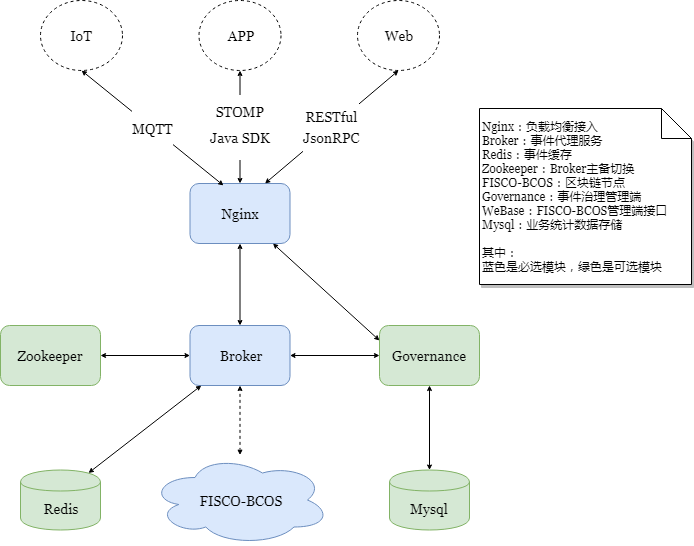

The diagram above was exported from draw.io. Its source (the exported page's mxGraphModel, read from the mxfile embedded in the PNG):
<mxGraphModel dx="1422" dy="715" grid="1" gridSize="10" guides="1" tooltips="1" connect="1" arrows="1" fold="1" page="1" pageScale="1" pageWidth="827" pageHeight="1169" math="0" shadow="0">
  <root>
    <mxCell id="0" />
    <mxCell id="1" parent="0" />
    <mxCell id="g3v-Qn1KpxG75ndls2KN-1" value="Nginx" style="rounded=1;whiteSpace=wrap;html=1;shadow=0;fontSize=14;fillColor=#dae8fc;strokeColor=#6c8ebf;fontFamily=Georgia;" parent="1" vertex="1">
      <mxGeometry x="268.5" y="275" width="100" height="60" as="geometry" />
    </mxCell>
    <mxCell id="g3v-Qn1KpxG75ndls2KN-2" value="&lt;span style=&quot;font-size: 14px&quot;&gt;Broker&lt;/span&gt;" style="rounded=1;whiteSpace=wrap;html=1;shadow=0;fontSize=14;fillColor=#dae8fc;strokeColor=#6c8ebf;fontFamily=Georgia;" parent="1" vertex="1">
      <mxGeometry x="268.5" y="417" width="100" height="60" as="geometry" />
    </mxCell>
    <mxCell id="g3v-Qn1KpxG75ndls2KN-3" value="&lt;span style=&quot;font-size: 14px&quot;&gt;Governance&lt;/span&gt;" style="rounded=1;whiteSpace=wrap;html=1;shadow=0;fontSize=14;fontFamily=Georgia;fillColor=#d5e8d4;strokeColor=#82b366;" parent="1" vertex="1">
      <mxGeometry x="458" y="417" width="100" height="60" as="geometry" />
    </mxCell>
    <mxCell id="g3v-Qn1KpxG75ndls2KN-5" value="" style="endArrow=classic;startArrow=classic;html=1;fontSize=14;fontFamily=Georgia;strokeWidth=1;endFill=1;startFill=1;endSize=3;startSize=3;" parent="1" source="g3v-Qn1KpxG75ndls2KN-1" target="g3v-Qn1KpxG75ndls2KN-2" edge="1">
      <mxGeometry width="50" height="50" relative="1" as="geometry">
        <mxPoint x="403.5" y="476" as="sourcePoint" />
        <mxPoint x="163.5" y="553" as="targetPoint" />
      </mxGeometry>
    </mxCell>
    <mxCell id="g3v-Qn1KpxG75ndls2KN-6" value="" style="endArrow=classic;startArrow=classic;html=1;fontSize=14;fontFamily=Georgia;strokeWidth=1;endFill=1;startFill=1;endSize=3;startSize=3;entryX=0;entryY=0.25;entryDx=0;entryDy=0;" parent="1" source="g3v-Qn1KpxG75ndls2KN-1" target="g3v-Qn1KpxG75ndls2KN-3" edge="1">
      <mxGeometry width="50" height="50" relative="1" as="geometry">
        <mxPoint x="344" y="330" as="sourcePoint" />
        <mxPoint x="173.5" y="383" as="targetPoint" />
      </mxGeometry>
    </mxCell>
    <mxCell id="g3v-Qn1KpxG75ndls2KN-8" value="" style="endArrow=classic;startArrow=classic;html=1;fontSize=14;fontFamily=Georgia;strokeWidth=1;endFill=1;startFill=1;endSize=3;startSize=3;exitX=0.85;exitY=0.05;exitDx=0;exitDy=0;exitPerimeter=0;" parent="1" source="g3v-Qn1KpxG75ndls2KN-20" target="g3v-Qn1KpxG75ndls2KN-2" edge="1">
      <mxGeometry width="50" height="50" relative="1" as="geometry">
        <mxPoint x="517.5" y="576" as="sourcePoint" />
        <mxPoint x="270" y="460" as="targetPoint" />
      </mxGeometry>
    </mxCell>
    <mxCell id="g3v-Qn1KpxG75ndls2KN-9" value="" style="endArrow=classic;startArrow=classic;html=1;fontSize=14;fontFamily=Georgia;strokeWidth=1;endFill=1;startFill=1;endSize=3;startSize=3;entryX=0.5;entryY=1;entryDx=0;entryDy=0;" parent="1" source="g3v-Qn1KpxG75ndls2KN-21" target="g3v-Qn1KpxG75ndls2KN-3" edge="1">
      <mxGeometry width="50" height="50" relative="1" as="geometry">
        <mxPoint x="523.5" y="710" as="sourcePoint" />
        <mxPoint x="508" y="477" as="targetPoint" />
      </mxGeometry>
    </mxCell>
    <mxCell id="g3v-Qn1KpxG75ndls2KN-11" value="" style="endArrow=classic;startArrow=classic;html=1;fontSize=14;dashed=1;fontFamily=Georgia;strokeWidth=1;endFill=1;startFill=1;endSize=3;startSize=3;" parent="1" source="g3v-Qn1KpxG75ndls2KN-12" target="g3v-Qn1KpxG75ndls2KN-2" edge="1">
      <mxGeometry width="50" height="50" relative="1" as="geometry">
        <mxPoint x="345" y="299" as="sourcePoint" />
        <mxPoint x="402" y="430" as="targetPoint" />
      </mxGeometry>
    </mxCell>
    <mxCell id="g3v-Qn1KpxG75ndls2KN-12" value="FISCO-BCOS" style="ellipse;shape=cloud;whiteSpace=wrap;html=1;rounded=0;shadow=0;glass=0;comic=0;fontSize=14;fillColor=#dae8fc;strokeColor=#6c8ebf;fontFamily=Georgia;" parent="1" vertex="1">
      <mxGeometry x="228.5" y="546.5" width="180" height="90" as="geometry" />
    </mxCell>
    <mxCell id="g3v-Qn1KpxG75ndls2KN-13" value="&lt;p style=&quot;line-height: 50% ; font-size: 14px&quot;&gt;STOMP&lt;br&gt;&lt;/p&gt;&lt;p style=&quot;font-size: 14px&quot;&gt;Java SDK&lt;/p&gt;&lt;p style=&quot;font-size: 14px&quot;&gt;&lt;/p&gt;&lt;p style=&quot;font-size: 14px&quot;&gt;&lt;/p&gt;&lt;p style=&quot;font-size: 14px&quot;&gt;&lt;/p&gt;" style="endArrow=classic;startArrow=classic;html=1;fontSize=14;fontFamily=Georgia;strokeWidth=1;endFill=1;startFill=1;endSize=3;startSize=3;exitX=0.5;exitY=0;exitDx=0;exitDy=0;" parent="1" source="g3v-Qn1KpxG75ndls2KN-1" target="g3v-Qn1KpxG75ndls2KN-24" edge="1">
      <mxGeometry width="50" height="50" relative="1" as="geometry">
        <mxPoint x="-124.5" y="644" as="sourcePoint" />
        <mxPoint x="75.5" y="823" as="targetPoint" />
      </mxGeometry>
    </mxCell>
    <mxCell id="g3v-Qn1KpxG75ndls2KN-14" value="&lt;div style=&quot;text-align: left ; font-size: 12px&quot;&gt;&lt;span style=&quot;font-size: 12px&quot;&gt;Nginx：负载均衡接入&lt;/span&gt;&lt;/div&gt;&lt;div style=&quot;text-align: left ; font-size: 12px&quot;&gt;&lt;div style=&quot;font-size: 12px&quot;&gt;&lt;div style=&quot;font-size: 12px&quot;&gt;&lt;div style=&quot;font-size: 12px&quot;&gt;Broker：事件代理服务&lt;/div&gt;&lt;/div&gt;&lt;div style=&quot;font-size: 12px&quot;&gt;Redis：事件缓存&lt;br style=&quot;font-size: 12px&quot;&gt;&lt;/div&gt;&lt;div style=&quot;font-size: 12px&quot;&gt;Zookeeper：Broker主备切换&lt;br&gt;&lt;/div&gt;&lt;div style=&quot;font-size: 12px&quot;&gt;FISCO-BCOS：区块链节点&lt;br style=&quot;font-size: 12px&quot;&gt;&lt;/div&gt;&lt;div style=&quot;font-size: 12px&quot;&gt;&lt;span style=&quot;font-size: 12px&quot;&gt;Governance：事件治理管理端&lt;/span&gt;&lt;/div&gt;&lt;div style=&quot;font-size: 12px&quot;&gt;&lt;span style=&quot;font-size: 12px&quot;&gt;WeBase：FISCO-BCO&lt;/span&gt;&lt;span&gt;S&lt;/span&gt;&lt;span&gt;管理端接口&lt;/span&gt;&lt;/div&gt;&lt;/div&gt;&lt;/div&gt;&lt;div style=&quot;text-align: left ; font-size: 12px&quot;&gt;&lt;span style=&quot;font-size: 12px&quot;&gt;Mysql：业务统计数据存储&lt;/span&gt;&lt;/div&gt;&lt;div style=&quot;text-align: left ; font-size: 12px&quot;&gt;&lt;br&gt;&lt;/div&gt;&lt;div style=&quot;text-align: left ; font-size: 12px&quot;&gt;其中：&lt;/div&gt;&lt;div style=&quot;text-align: left ; font-size: 12px&quot;&gt;&lt;span style=&quot;font-size: 12px&quot;&gt;蓝色是必选模块，绿色是可选模块&lt;/span&gt;&lt;/div&gt;" style="shape=note;whiteSpace=wrap;html=1;backgroundOutline=1;rounded=0;shadow=1;glass=0;comic=0;fontSize=12;align=left;fontFamily=Georgia;" parent="1" vertex="1">
      <mxGeometry x="558" y="200" width="212" height="176" as="geometry" />
    </mxCell>
    <mxCell id="g3v-Qn1KpxG75ndls2KN-15" value="" style="endArrow=classic;startArrow=classic;html=1;fontSize=14;fontFamily=Georgia;strokeWidth=1;endFill=1;startFill=1;endSize=3;startSize=3;" parent="1" source="g3v-Qn1KpxG75ndls2KN-2" target="g3v-Qn1KpxG75ndls2KN-3" edge="1">
      <mxGeometry width="50" height="50" relative="1" as="geometry">
        <mxPoint x="501.5" y="691" as="sourcePoint" />
        <mxPoint x="349.5" y="609" as="targetPoint" />
      </mxGeometry>
    </mxCell>
    <mxCell id="g3v-Qn1KpxG75ndls2KN-17" value="&lt;p style=&quot;line-height: 120%; font-size: 14px;&quot;&gt;&lt;font style=&quot;font-size: 14px;&quot;&gt;MQTT&lt;/font&gt;&lt;/p&gt;" style="endArrow=classic;startArrow=classic;html=1;fontSize=14;fontFamily=Georgia;strokeWidth=1;endFill=1;startFill=1;endSize=3;startSize=3;exitX=0.335;exitY=0.033;exitDx=0;exitDy=0;exitPerimeter=0;entryX=0.5;entryY=1;entryDx=0;entryDy=0;" parent="1" source="g3v-Qn1KpxG75ndls2KN-1" target="g3v-Qn1KpxG75ndls2KN-23" edge="1">
      <mxGeometry width="50" height="50" relative="1" as="geometry">
        <mxPoint x="470" y="275" as="sourcePoint" />
        <mxPoint x="438" y="508" as="targetPoint" />
      </mxGeometry>
    </mxCell>
    <mxCell id="g3v-Qn1KpxG75ndls2KN-18" value="Zookeeper" style="rounded=1;whiteSpace=wrap;html=1;shadow=0;fontSize=14;fontFamily=Georgia;fillColor=#d5e8d4;strokeColor=#82b366;" parent="1" vertex="1">
      <mxGeometry x="79" y="417" width="100" height="60" as="geometry" />
    </mxCell>
    <mxCell id="g3v-Qn1KpxG75ndls2KN-19" value="" style="endArrow=classic;startArrow=classic;html=1;fontSize=14;fontFamily=Georgia;strokeWidth=1;endFill=1;startFill=1;endSize=3;startSize=3;" parent="1" source="g3v-Qn1KpxG75ndls2KN-18" target="g3v-Qn1KpxG75ndls2KN-2" edge="1">
      <mxGeometry width="50" height="50" relative="1" as="geometry">
        <mxPoint x="527.5" y="588" as="sourcePoint" />
        <mxPoint x="434.5" y="521" as="targetPoint" />
      </mxGeometry>
    </mxCell>
    <mxCell id="g3v-Qn1KpxG75ndls2KN-20" value="Redis" style="shape=cylinder;whiteSpace=wrap;html=1;boundedLbl=1;backgroundOutline=1;shadow=0;fontSize=14;fontFamily=Georgia;fillColor=#d5e8d4;strokeColor=#82b366;" parent="1" vertex="1">
      <mxGeometry x="99" y="561.5" width="80" height="60" as="geometry" />
    </mxCell>
    <mxCell id="g3v-Qn1KpxG75ndls2KN-21" value="Mysql" style="shape=cylinder;whiteSpace=wrap;html=1;boundedLbl=1;backgroundOutline=1;shadow=0;fontSize=14;fontFamily=Georgia;fillColor=#d5e8d4;strokeColor=#82b366;" parent="1" vertex="1">
      <mxGeometry x="468" y="561.5" width="80" height="60" as="geometry" />
    </mxCell>
    <mxCell id="g3v-Qn1KpxG75ndls2KN-23" value="IoT" style="ellipse;whiteSpace=wrap;html=1;fontFamily=Georgia;fontSize=14;dashed=1;" parent="1" vertex="1">
      <mxGeometry x="119" y="92" width="82" height="70" as="geometry" />
    </mxCell>
    <mxCell id="g3v-Qn1KpxG75ndls2KN-24" value="APP" style="ellipse;whiteSpace=wrap;html=1;fontFamily=Georgia;fontSize=14;dashed=1;" parent="1" vertex="1">
      <mxGeometry x="277.5" y="92" width="82" height="70" as="geometry" />
    </mxCell>
    <mxCell id="4kNHj7DyNJmkX1iGz5Vq-1" value="Web" style="ellipse;whiteSpace=wrap;html=1;fontFamily=Georgia;fontSize=14;dashed=1;" parent="1" vertex="1">
      <mxGeometry x="436" y="92" width="82" height="70" as="geometry" />
    </mxCell>
    <mxCell id="4kNHj7DyNJmkX1iGz5Vq-2" value="&lt;p style=&quot;line-height: 50% ; font-size: 14px&quot;&gt;&lt;font style=&quot;font-size: 14px&quot;&gt;RESTful&lt;/font&gt;&lt;/p&gt;&lt;p style=&quot;line-height: 50% ; font-size: 14px&quot;&gt;JsonRPC&lt;/p&gt;&lt;p style=&quot;font-size: 14px&quot;&gt;&lt;/p&gt;&lt;p style=&quot;font-size: 14px&quot;&gt;&lt;/p&gt;&lt;p style=&quot;font-size: 14px&quot;&gt;&lt;/p&gt;" style="endArrow=classic;startArrow=classic;html=1;fontSize=14;fontFamily=Georgia;strokeWidth=1;endFill=1;startFill=1;endSize=3;startSize=3;exitX=0.75;exitY=0;exitDx=0;exitDy=0;entryX=0.5;entryY=1;entryDx=0;entryDy=0;" parent="1" source="g3v-Qn1KpxG75ndls2KN-1" target="4kNHj7DyNJmkX1iGz5Vq-1" edge="1">
      <mxGeometry width="50" height="50" relative="1" as="geometry">
        <mxPoint x="329" y="285" as="sourcePoint" />
        <mxPoint x="328.5" y="160" as="targetPoint" />
      </mxGeometry>
    </mxCell>
  </root>
</mxGraphModel>